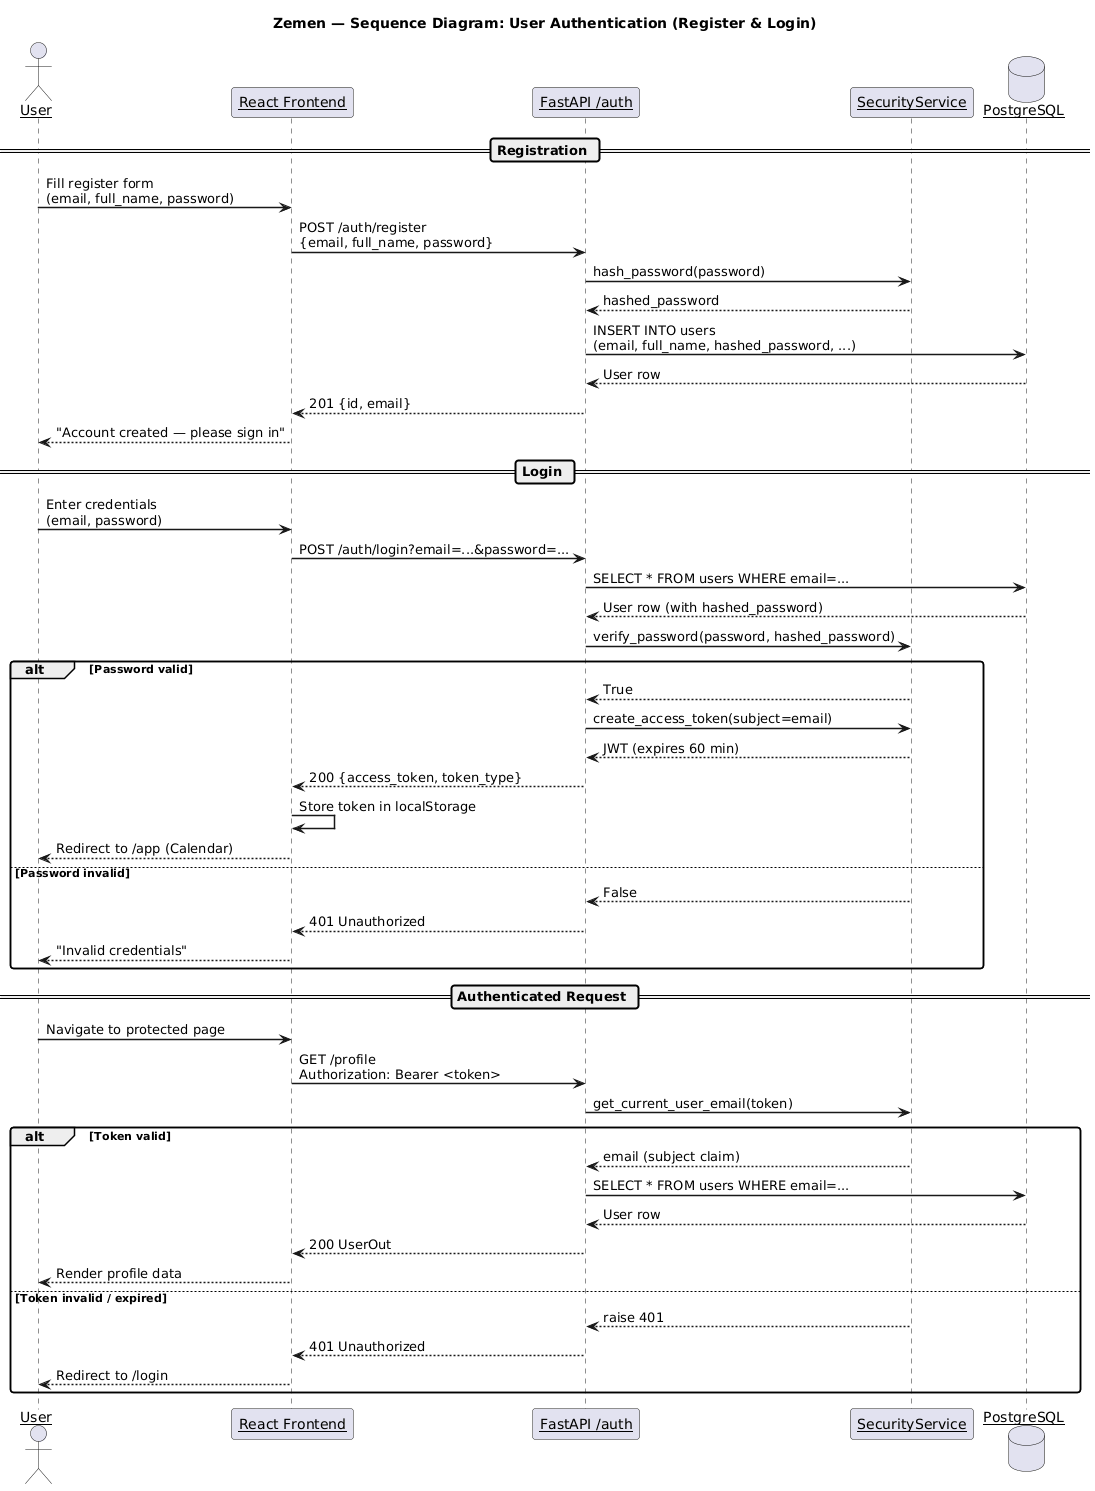

The diagram above was rendered by PlantUML. Its source (embedded in the PNG):
@startuml
title Zemen — Sequence Diagram: User Authentication (Register & Login)

skinparam sequenceArrowThickness 1.5
skinparam roundcorner 6
skinparam sequenceParticipant underline
skinparam FontName Arial

actor       "User"          as U
participant "React Frontend" as FE
participant "FastAPI /auth"  as AUTH
participant "SecurityService" as SEC
database    "PostgreSQL"    as DB

== Registration ==

U -> FE : Fill register form\n(email, full_name, password)
FE -> AUTH : POST /auth/register\n{email, full_name, password}
AUTH -> SEC : hash_password(password)
SEC --> AUTH : hashed_password
AUTH -> DB : INSERT INTO users\n(email, full_name, hashed_password, ...)
DB --> AUTH : User row
AUTH --> FE : 201 {id, email}
FE --> U : "Account created — please sign in"

== Login ==

U -> FE : Enter credentials\n(email, password)
FE -> AUTH : POST /auth/login?email=...&password=...
AUTH -> DB : SELECT * FROM users WHERE email=...
DB --> AUTH : User row (with hashed_password)
AUTH -> SEC : verify_password(password, hashed_password)
alt Password valid
  SEC --> AUTH : True
  AUTH -> SEC : create_access_token(subject=email)
  SEC --> AUTH : JWT (expires 60 min)
  AUTH --> FE : 200 {access_token, token_type}
  FE -> FE : Store token in localStorage
  FE --> U : Redirect to /app (Calendar)
else Password invalid
  SEC --> AUTH : False
  AUTH --> FE : 401 Unauthorized
  FE --> U : "Invalid credentials"
end

== Authenticated Request ==

U -> FE : Navigate to protected page
FE -> AUTH : GET /profile\nAuthorization: Bearer <token>
AUTH -> SEC : get_current_user_email(token)
alt Token valid
  SEC --> AUTH : email (subject claim)
  AUTH -> DB : SELECT * FROM users WHERE email=...
  DB --> AUTH : User row
  AUTH --> FE : 200 UserOut
  FE --> U : Render profile data
else Token invalid / expired
  SEC --> AUTH : raise 401
  AUTH --> FE : 401 Unauthorized
  FE --> U : Redirect to /login
end
@enduml